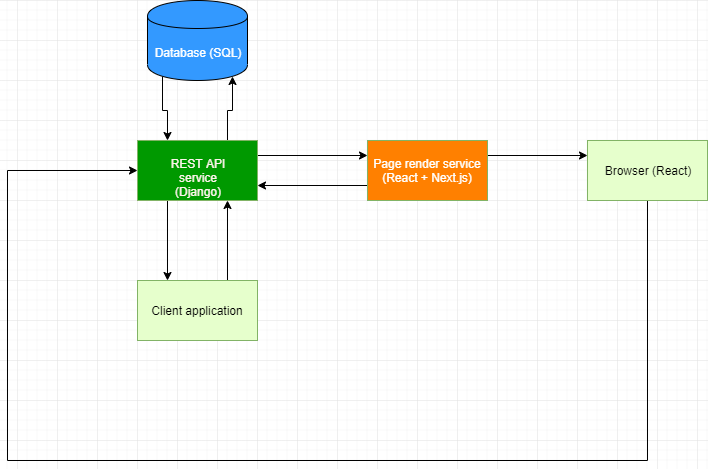

The diagram above was exported from draw.io. Its source (the exported page's mxGraphModel, read from the mxfile embedded in the PNG):
<mxGraphModel dx="768" dy="455" grid="1" gridSize="10" guides="1" tooltips="1" connect="1" arrows="1" fold="1" page="1" pageScale="1" pageWidth="827" pageHeight="1169" math="0" shadow="0">
  <root>
    <mxCell id="0" />
    <mxCell id="1" parent="0" />
    <mxCell id="hP3JkJphk8PV_XanROWZ-3" style="edgeStyle=orthogonalEdgeStyle;rounded=0;orthogonalLoop=1;jettySize=auto;html=1;exitX=1;exitY=0.25;exitDx=0;exitDy=0;entryX=0;entryY=0.25;entryDx=0;entryDy=0;" edge="1" parent="1" source="hP3JkJphk8PV_XanROWZ-1" target="hP3JkJphk8PV_XanROWZ-2">
      <mxGeometry relative="1" as="geometry" />
    </mxCell>
    <mxCell id="hP3JkJphk8PV_XanROWZ-8" style="edgeStyle=orthogonalEdgeStyle;rounded=0;orthogonalLoop=1;jettySize=auto;html=1;exitX=0.75;exitY=0;exitDx=0;exitDy=0;entryX=0.85;entryY=0.95;entryDx=0;entryDy=0;entryPerimeter=0;" edge="1" parent="1" source="hP3JkJphk8PV_XanROWZ-1" target="hP3JkJphk8PV_XanROWZ-5">
      <mxGeometry relative="1" as="geometry" />
    </mxCell>
    <mxCell id="hP3JkJphk8PV_XanROWZ-14" style="edgeStyle=orthogonalEdgeStyle;rounded=0;orthogonalLoop=1;jettySize=auto;html=1;exitX=0.25;exitY=1;exitDx=0;exitDy=0;entryX=0.25;entryY=0;entryDx=0;entryDy=0;" edge="1" parent="1" source="hP3JkJphk8PV_XanROWZ-1" target="hP3JkJphk8PV_XanROWZ-13">
      <mxGeometry relative="1" as="geometry" />
    </mxCell>
    <mxCell id="hP3JkJphk8PV_XanROWZ-1" value="&lt;font color=&quot;#fff4ed&quot;&gt;REST API service&lt;br&gt;(Django)&lt;/font&gt;" style="rounded=0;whiteSpace=wrap;html=1;fillColor=#009900;strokeColor=#82b366;" vertex="1" parent="1">
      <mxGeometry x="160" y="220" width="120" height="60" as="geometry" />
    </mxCell>
    <mxCell id="hP3JkJphk8PV_XanROWZ-4" style="edgeStyle=orthogonalEdgeStyle;rounded=0;orthogonalLoop=1;jettySize=auto;html=1;exitX=0;exitY=0.75;exitDx=0;exitDy=0;entryX=1;entryY=0.75;entryDx=0;entryDy=0;" edge="1" parent="1" source="hP3JkJphk8PV_XanROWZ-2" target="hP3JkJphk8PV_XanROWZ-1">
      <mxGeometry relative="1" as="geometry" />
    </mxCell>
    <mxCell id="hP3JkJphk8PV_XanROWZ-11" style="edgeStyle=orthogonalEdgeStyle;rounded=0;orthogonalLoop=1;jettySize=auto;html=1;exitX=1;exitY=0.25;exitDx=0;exitDy=0;entryX=0;entryY=0.25;entryDx=0;entryDy=0;" edge="1" parent="1" source="hP3JkJphk8PV_XanROWZ-2" target="hP3JkJphk8PV_XanROWZ-10">
      <mxGeometry relative="1" as="geometry" />
    </mxCell>
    <mxCell id="hP3JkJphk8PV_XanROWZ-2" value="&lt;font color=&quot;#ffffff&quot;&gt;Page render service&lt;br&gt;(React + Next.js)&lt;/font&gt;" style="rounded=0;whiteSpace=wrap;html=1;fillColor=#FF8000;strokeColor=#82b366;" vertex="1" parent="1">
      <mxGeometry x="390" y="220" width="120" height="60" as="geometry" />
    </mxCell>
    <mxCell id="hP3JkJphk8PV_XanROWZ-9" style="edgeStyle=orthogonalEdgeStyle;rounded=0;orthogonalLoop=1;jettySize=auto;html=1;exitX=0.15;exitY=0.95;exitDx=0;exitDy=0;exitPerimeter=0;entryX=0.25;entryY=0;entryDx=0;entryDy=0;" edge="1" parent="1" source="hP3JkJphk8PV_XanROWZ-5" target="hP3JkJphk8PV_XanROWZ-1">
      <mxGeometry relative="1" as="geometry" />
    </mxCell>
    <mxCell id="hP3JkJphk8PV_XanROWZ-5" value="&lt;font color=&quot;#ffffff&quot;&gt;Database (SQL)&lt;/font&gt;" style="shape=cylinder;whiteSpace=wrap;html=1;boundedLbl=1;backgroundOutline=1;fillColor=#3399FF;" vertex="1" parent="1">
      <mxGeometry x="170" y="80" width="100" height="80" as="geometry" />
    </mxCell>
    <mxCell id="hP3JkJphk8PV_XanROWZ-16" style="edgeStyle=orthogonalEdgeStyle;rounded=0;orthogonalLoop=1;jettySize=auto;html=1;exitX=0.5;exitY=1;exitDx=0;exitDy=0;entryX=0;entryY=0.5;entryDx=0;entryDy=0;" edge="1" parent="1" source="hP3JkJphk8PV_XanROWZ-10" target="hP3JkJphk8PV_XanROWZ-1">
      <mxGeometry relative="1" as="geometry">
        <mxPoint x="60" y="250" as="targetPoint" />
        <Array as="points">
          <mxPoint x="670" y="540" />
          <mxPoint x="30" y="540" />
          <mxPoint x="30" y="250" />
        </Array>
      </mxGeometry>
    </mxCell>
    <mxCell id="hP3JkJphk8PV_XanROWZ-10" value="Browser (React)" style="rounded=0;whiteSpace=wrap;html=1;fillColor=#E6FFCC;strokeColor=#82b366;" vertex="1" parent="1">
      <mxGeometry x="610" y="220" width="120" height="60" as="geometry" />
    </mxCell>
    <mxCell id="hP3JkJphk8PV_XanROWZ-15" style="edgeStyle=orthogonalEdgeStyle;rounded=0;orthogonalLoop=1;jettySize=auto;html=1;exitX=0.75;exitY=0;exitDx=0;exitDy=0;entryX=0.75;entryY=1;entryDx=0;entryDy=0;" edge="1" parent="1" source="hP3JkJphk8PV_XanROWZ-13" target="hP3JkJphk8PV_XanROWZ-1">
      <mxGeometry relative="1" as="geometry" />
    </mxCell>
    <mxCell id="hP3JkJphk8PV_XanROWZ-13" value="Client application" style="rounded=0;whiteSpace=wrap;html=1;fillColor=#E6FFCC;strokeColor=#82b366;" vertex="1" parent="1">
      <mxGeometry x="160" y="360" width="120" height="60" as="geometry" />
    </mxCell>
  </root>
</mxGraphModel>